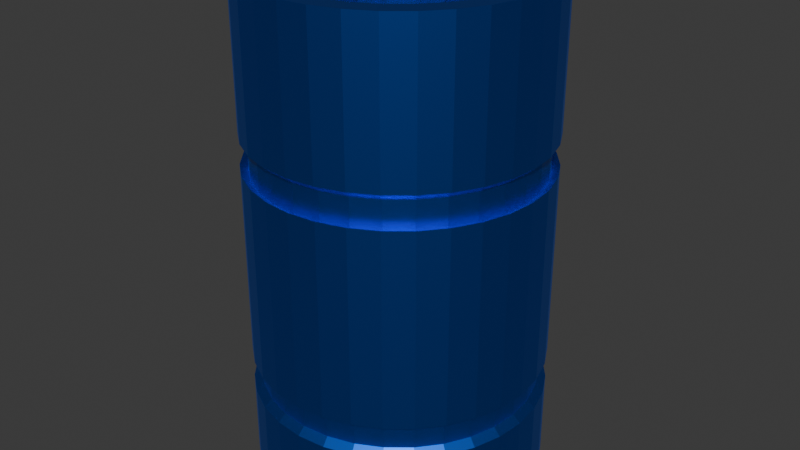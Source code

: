 # Source: contenedor.blend  (saved by Blender 4.1.24; exported with 4.5.12 LTS)
import bpy
from mathutils import Matrix  # noqa: F401  (used for matrix-valued properties, if any)

bpy.ops.wm.read_factory_settings(use_empty=True)
scene = bpy.context.scene
scene.name = 'Scene'

# ---- collections
col_collection = bpy.data.collections.new('Collection'); scene.collection.children.link(col_collection)

# ---- materials (node trees are filled in below, after node groups)
mat_material_001 = bpy.data.materials.new('Material.001')
mat_material_001.use_transparent_shadow = False

# ---- material node trees
mat_material_001.use_nodes = True; mat_material_001.node_tree.nodes.clear()
_N = mat_material_001.node_tree.nodes; _L = mat_material_001.node_tree.links
n0 = _N.new('ShaderNodeBsdfPrincipled'); n0.name = 'Principled BSDF'; n0.location = (10, 300)
n0.inputs[0].default_value = (0.01725, 0.1935, 1.0, 1.0)
n0.inputs[1].default_value = 1.0
n0.inputs[2].default_value = 0.3899
n0.inputs[3].default_value = 1.0
n0.inputs[13].default_value = 0.4771
n0.inputs[25].default_value = 0.5092
n0.inputs[27].default_value = (0.03023, 0.2598, 1.0, 1.0)
n1 = _N.new('ShaderNodeOutputMaterial'); n1.name = 'Material Output'; n1.location = (300, 300)
_L.new(n0.outputs[0], n1.inputs[0])
n1.is_active_output = True

# ---- world
world_world = bpy.data.worlds.new('World'); scene.world = world_world
world_world.use_nodes = True; world_world.node_tree.nodes.clear()
_N = world_world.node_tree.nodes; _L = world_world.node_tree.links
n0 = _N.new('ShaderNodeOutputWorld'); n0.name = 'World Output'; n0.location = (300, 300)
n1 = _N.new('ShaderNodeBackground'); n1.name = 'Background'; n1.location = (10, 300)
n1.inputs[0].default_value = (0.05088, 0.05088, 0.05088, 1.0)
_L.new(n1.outputs[0], n0.inputs[0])
n0.is_active_output = True
world_world.color = (0.05088, 0.05088, 0.05088)
world_world.use_sun_shadow = False
world_world.sun_shadow_jitter_overblur = 0.0

# ---- meshes
me_cylinder = bpy.data.meshes.new('Cylinder')
me_cylinder.from_pydata([(0.0, 1.0, -1.0), (0.0, 0.8675, 1.0), (0.1951, 0.9808, -1.0), (0.1692, 0.8508, 1.0), (0.3827, 0.9239, -1.0), (0.332, 0.8014, 1.0), (0.5556, 0.8315, -1.0), (0.4819, 0.7213, 1.0), (0.7071, 0.7071, -1.0), (0.6134, 0.6134, 1.0), (0.8315, 0.5556, -1.0), (0.7213, 0.4819, 1.0), (0.9239, 0.3827, -1.0), (0.8014, 0.332, 1.0), (0.9808, 0.1951, -1.0), (0.8508, 0.1692, 1.0), (1.0, 0.0, -1.0), (0.8675, 0.0, 1.0), (0.9808, -0.1951, -1.0), (0.8508, -0.1692, 1.0), (0.9239, -0.3827, -1.0), (0.8014, -0.332, 1.0), (0.8315, -0.5556, -1.0), (0.7213, -0.4819, 1.0), (0.7071, -0.7071, -1.0), (0.6134, -0.6134, 1.0), (0.5556, -0.8315, -1.0), (0.4819, -0.7213, 1.0), (0.3827, -0.9239, -1.0), (0.332, -0.8014, 1.0), (0.1951, -0.9808, -1.0), (0.1692, -0.8508, 1.0), (0.0, -1.0, -1.0), (0.0, -0.8675, 1.0), (-0.1951, -0.9808, -1.0), (-0.1692, -0.8508, 1.0), (-0.3827, -0.9239, -1.0), (-0.332, -0.8014, 1.0), (-0.5556, -0.8315, -1.0), (-0.4819, -0.7213, 1.0), (-0.7071, -0.7071, -1.0), (-0.6134, -0.6134, 1.0), (-0.8315, -0.5556, -1.0), (-0.7213, -0.4819, 1.0), (-0.9239, -0.3827, -1.0), (-0.8014, -0.332, 1.0), (-0.9808, -0.1951, -1.0), (-0.8508, -0.1692, 1.0), (-1.0, 0.0, -1.0), (-0.8675, 0.0, 1.0), (-0.9808, 0.1951, -1.0), (-0.8508, 0.1692, 1.0), (-0.9239, 0.3827, -1.0), (-0.8014, 0.332, 1.0), (-0.8315, 0.5556, -1.0), (-0.7213, 0.4819, 1.0), (-0.7071, 0.7071, -1.0), (-0.6134, 0.6134, 1.0), (-0.5556, 0.8315, -1.0), (-0.4819, 0.7213, 1.0), (-0.3827, 0.9239, -1.0), (-0.332, 0.8014, 1.0), (-0.1951, 0.9808, -1.0), (-0.1692, 0.8508, 1.0), (0.1951, 0.9808, 1.0), (0.0, 1.0, 1.0), (0.3827, 0.9239, 1.0), (0.5556, 0.8315, 1.0), (0.7071, 0.7071, 1.0), (0.8315, 0.5556, 1.0), (0.9239, 0.3827, 1.0), (0.9808, 0.1951, 1.0), (1.0, 0.0, 1.0), (0.9808, -0.1951, 1.0), (0.9239, -0.3827, 1.0), (0.8315, -0.5556, 1.0), (0.7071, -0.7071, 1.0), (0.5556, -0.8315, 1.0), (0.3827, -0.9239, 1.0), (0.1951, -0.9808, 1.0), (0.0, -1.0, 1.0), (-0.1951, -0.9808, 1.0), (-0.3827, -0.9239, 1.0), (-0.5556, -0.8315, 1.0), (-0.7071, -0.7071, 1.0), (-0.8315, -0.5556, 1.0), (-0.9239, -0.3827, 1.0), (-0.9808, -0.1951, 1.0), (-1.0, 0.0, 1.0), (-0.9808, 0.1951, 1.0), (-0.9239, 0.3827, 1.0), (-0.8315, 0.5556, 1.0), (-0.7071, 0.7071, 1.0), (-0.5556, 0.8315, 1.0), (-0.3827, 0.9239, 1.0), (-0.1951, 0.9808, 1.0), (0.1692, 0.8508, 1.0), (0.0, 0.8675, 1.0), (0.332, 0.8014, 1.0), (0.4819, 0.7213, 1.0), (0.6134, 0.6134, 1.0), (0.7213, 0.4819, 1.0), (0.8014, 0.332, 1.0), (0.8508, 0.1692, 1.0), (0.8675, 0.0, 1.0), (0.8508, -0.1692, 1.0), (0.8014, -0.332, 1.0), (0.7213, -0.4819, 1.0), (0.6134, -0.6134, 1.0), (0.4819, -0.7213, 1.0), (0.332, -0.8014, 1.0), (0.1692, -0.8508, 1.0), (0.0, -0.8675, 1.0), (-0.1692, -0.8508, 1.0), (-0.332, -0.8014, 1.0), (-0.4819, -0.7213, 1.0), (-0.6134, -0.6134, 1.0), (-0.7213, -0.4819, 1.0), (-0.8014, -0.332, 1.0), (-0.8508, -0.1692, 1.0), (-0.8675, 0.0, 1.0), (-0.8508, 0.1692, 1.0), (-0.8014, 0.332, 1.0), (-0.7213, 0.4819, 1.0), (-0.6134, 0.6134, 1.0), (-0.4819, 0.7213, 1.0), (-0.332, 0.8014, 1.0), (-0.1692, 0.8508, 1.0), (0.0, 1.0, 0.4024), (0.1951, 0.9808, 0.4024), (0.3827, 0.9239, 0.4024), (0.5556, 0.8315, 0.4024), (0.7071, 0.7071, 0.4024), (0.8315, 0.5556, 0.4024), (0.9239, 0.3827, 0.4024), (0.9808, 0.1951, 0.4024), (1.0, 0.0, 0.4024), (0.9808, -0.1951, 0.4024), (0.9239, -0.3827, 0.4024), (0.8315, -0.5556, 0.4024), (0.7071, -0.7071, 0.4024), (0.5556, -0.8315, 0.4024), (0.3827, -0.9239, 0.4024), (0.1951, -0.9808, 0.4024), (0.0, -1.0, 0.4024), (-0.1951, -0.9808, 0.4024), (-0.3827, -0.9239, 0.4024), (-0.5556, -0.8315, 0.4024), (-0.7071, -0.7071, 0.4024), (-0.8315, -0.5556, 0.4024), (-0.9239, -0.3827, 0.4024), (-0.9808, -0.1951, 0.4024), (-1.0, 0.0, 0.4024), (-0.9808, 0.1951, 0.4024), (-0.9239, 0.3827, 0.4024), (-0.8315, 0.5556, 0.4024), (-0.7071, 0.7071, 0.4024), (-0.5556, 0.8315, 0.4024), (-0.3827, 0.9239, 0.4024), (-0.1951, 0.9808, 0.4024), (0.1951, 0.9808, 0.2763), (0.3827, 0.9239, 0.2763), (0.5556, 0.8315, 0.2763), (0.7071, 0.7071, 0.2763), (0.8315, 0.5556, 0.2763), (0.9239, 0.3827, 0.2763), (0.9808, 0.1951, 0.2763), (1.0, 0.0, 0.2763), (0.9808, -0.1951, 0.2763), (0.9239, -0.3827, 0.2763), (0.8315, -0.5556, 0.2763), (0.7071, -0.7071, 0.2763), (0.5556, -0.8315, 0.2763), (0.3827, -0.9239, 0.2763), (0.1951, -0.9808, 0.2763), (0.0, -1.0, 0.2763), (-0.1951, -0.9808, 0.2763), (-0.3827, -0.9239, 0.2763), (-0.5556, -0.8315, 0.2763), (-0.7071, -0.7071, 0.2763), (-0.8315, -0.5556, 0.2763), (-0.9239, -0.3827, 0.2763), (-0.9808, -0.1951, 0.2763), (-1.0, 0.0, 0.2763), (-0.9808, 0.1951, 0.2763), (-0.9239, 0.3827, 0.2763), (-0.8315, 0.5556, 0.2763), (-0.7071, 0.7071, 0.2763), (-0.5556, 0.8315, 0.2763), (-0.3827, 0.9239, 0.2763), (-0.1951, 0.9808, 0.2763), (0.0, 1.0, 0.2763), (0.1951, 0.9808, -0.6459), (0.3827, 0.9239, -0.6459), (0.5556, 0.8315, -0.6459), (0.7071, 0.7071, -0.6459), (0.8315, 0.5556, -0.6459), (0.9239, 0.3827, -0.6459), (0.9808, 0.1951, -0.6459), (1.0, 0.0, -0.6459), (0.9808, -0.1951, -0.6459), (0.9239, -0.3827, -0.6459), (0.8315, -0.5556, -0.6459), (0.7071, -0.7071, -0.6459), (0.5556, -0.8315, -0.6459), (0.3827, -0.9239, -0.6459), (0.1951, -0.9808, -0.6459), (0.0, -1.0, -0.6459), (-0.1951, -0.9808, -0.6459), (-0.3827, -0.9239, -0.6459), (-0.5556, -0.8315, -0.6459), (-0.7071, -0.7071, -0.6459), (-0.8315, -0.5556, -0.6459), (-0.9239, -0.3827, -0.6459), (-0.9808, -0.1951, -0.6459), (-1.0, 0.0, -0.6459), (-0.9808, 0.1951, -0.6459), (-0.9239, 0.3827, -0.6459), (-0.8315, 0.5556, -0.6459), (-0.7071, 0.7071, -0.6459), (-0.5556, 0.8315, -0.6459), (-0.3827, 0.9239, -0.6459), (-0.1951, 0.9808, -0.6459), (0.0, 1.0, -0.6459), (0.0, 1.0, -0.5135), (0.1951, 0.9808, -0.5135), (0.3827, 0.9239, -0.5135), (0.5556, 0.8315, -0.5135), (0.7071, 0.7071, -0.5135), (0.8315, 0.5556, -0.5135), (0.9239, 0.3827, -0.5135), (0.9808, 0.1951, -0.5135), (1.0, 0.0, -0.5135), (0.9808, -0.1951, -0.5135), (0.9239, -0.3827, -0.5135), (0.8315, -0.5556, -0.5135), (0.7071, -0.7071, -0.5135), (0.5556, -0.8315, -0.5135), (0.3827, -0.9239, -0.5135), (0.1951, -0.9808, -0.5135), (0.0, -1.0, -0.5135), (-0.1951, -0.9808, -0.5135), (-0.3827, -0.9239, -0.5135), (-0.5556, -0.8315, -0.5135), (-0.7071, -0.7071, -0.5135), (-0.8315, -0.5556, -0.5135), (-0.9239, -0.3827, -0.5135), (-0.9808, -0.1951, -0.5135), (-1.0, 0.0, -0.5135), (-0.9808, 0.1951, -0.5135), (-0.9239, 0.3827, -0.5135), (-0.8315, 0.5556, -0.5135), (-0.7071, 0.7071, -0.5135), (-0.5556, 0.8315, -0.5135), (-0.3827, 0.9239, -0.5135), (-0.1951, 0.9808, -0.5135), (5.03e-10, 0.9478, 0.2556), (5.03e-10, 0.9478, 0.3751), (-0.1849, 0.9296, 0.3751), (-0.3627, 0.8757, 0.3751), (-0.5266, 0.7881, 0.3751), (-0.6702, 0.6702, 0.3751), (-0.7881, 0.5266, 0.3751), (-0.8757, 0.3627, 0.3751), (-0.9296, 0.1849, 0.3751), (-0.9478, 1.219e-10, 0.3751), (-0.9296, -0.1849, 0.3751), (-0.8757, -0.3627, 0.3751), (-0.7881, -0.5266, 0.3751), (-0.6702, -0.6702, 0.3751), (-0.5266, -0.7881, 0.3751), (-0.3627, -0.8757, 0.3751), (-0.1849, -0.9296, 0.3751), (5.03e-10, -0.9478, 0.3751), (0.1849, -0.9296, 0.3751), (0.3627, -0.8757, 0.3751), (0.5266, -0.7881, 0.3751), (0.6702, -0.6702, 0.3751), (0.7881, -0.5266, 0.3751), (0.8757, -0.3627, 0.3751), (0.9296, -0.1849, 0.3751), (0.9478, 1.219e-10, 0.3751), (0.9296, 0.1849, 0.3751), (0.8757, 0.3627, 0.3751), (0.7881, 0.5266, 0.3751), (0.6702, 0.6702, 0.3751), (0.5266, 0.7881, 0.3751), (0.3627, 0.8757, 0.3751), (0.1849, 0.9296, 0.3751), (0.1849, 0.9296, 0.2556), (0.3627, 0.8757, 0.2556), (0.5266, 0.7881, 0.2556), (0.6702, 0.6702, 0.2556), (0.7881, 0.5266, 0.2556), (0.8757, 0.3627, 0.2556), (0.9296, 0.1849, 0.2556), (0.9478, 1.219e-10, 0.2556), (0.9296, -0.1849, 0.2556), (0.8757, -0.3627, 0.2556), (0.7881, -0.5266, 0.2556), (0.6702, -0.6702, 0.2556), (0.5266, -0.7881, 0.2556), (0.3627, -0.8757, 0.2556), (0.1849, -0.9296, 0.2556), (5.03e-10, -0.9478, 0.2556), (-0.1849, -0.9296, 0.2556), (-0.3627, -0.8757, 0.2556), (-0.5266, -0.7881, 0.2556), (-0.6702, -0.6702, 0.2556), (-0.7881, -0.5266, 0.2556), (-0.8757, -0.3627, 0.2556), (-0.9296, -0.1849, 0.2556), (-0.9478, 1.219e-10, 0.2556), (-0.9296, 0.1849, 0.2556), (-0.8757, 0.3627, 0.2556), (-0.7881, 0.5266, 0.2556), (-0.6702, 0.6702, 0.2556), (-0.5266, 0.7881, 0.2556), (-0.3627, 0.8757, 0.2556), (-0.1849, 0.9296, 0.2556), (0.1849, 0.9296, -0.493), (0.1849, 0.9296, -0.6184), (0.3627, 0.8757, -0.493), (0.3627, 0.8757, -0.6184), (0.5266, 0.7881, -0.493), (0.5266, 0.7881, -0.6184), (0.6702, 0.6702, -0.493), (0.6702, 0.6702, -0.6184), (0.7881, 0.5266, -0.493), (0.7881, 0.5266, -0.6184), (0.8757, 0.3627, -0.493), (0.8757, 0.3627, -0.6184), (0.9296, 0.1849, -0.493), (0.9296, 0.1849, -0.6184), (0.9478, 1.219e-10, -0.493), (0.9478, 1.219e-10, -0.6184), (0.9296, -0.1849, -0.493), (0.9296, -0.1849, -0.6184), (0.8757, -0.3627, -0.493), (0.8757, -0.3627, -0.6184), (0.7881, -0.5266, -0.493), (0.7881, -0.5266, -0.6184), (0.6702, -0.6702, -0.493), (0.6702, -0.6702, -0.6184), (0.5266, -0.7881, -0.493), (0.5266, -0.7881, -0.6184), (0.3627, -0.8757, -0.493), (0.3627, -0.8757, -0.6184), (0.1849, -0.9296, -0.493), (0.1849, -0.9296, -0.6184), (5.03e-10, -0.9478, -0.493), (5.03e-10, -0.9478, -0.6184), (-0.1849, -0.9296, -0.493), (-0.1849, -0.9296, -0.6184), (-0.3627, -0.8757, -0.493), (-0.3627, -0.8757, -0.6184), (-0.5266, -0.7881, -0.493), (-0.5266, -0.7881, -0.6184), (-0.6702, -0.6702, -0.493), (-0.6702, -0.6702, -0.6184), (-0.7881, -0.5266, -0.493), (-0.7881, -0.5266, -0.6184), (-0.8757, -0.3627, -0.493), (-0.8757, -0.3627, -0.6184), (-0.9296, -0.1849, -0.493), (-0.9296, -0.1849, -0.6184), (-0.9478, 1.219e-10, -0.493), (-0.9478, 1.219e-10, -0.6184), (-0.9296, 0.1849, -0.493), (-0.9296, 0.1849, -0.6184), (-0.8757, 0.3627, -0.493), (-0.8757, 0.3627, -0.6184), (-0.7881, 0.5266, -0.493), (-0.7881, 0.5266, -0.6184), (-0.6702, 0.6702, -0.493), (-0.6702, 0.6702, -0.6184), (-0.5266, 0.7881, -0.493), (-0.5266, 0.7881, -0.6184), (-0.3627, 0.8757, -0.493), (-0.3627, 0.8757, -0.6184), (-0.1849, 0.9296, -0.493), (-0.1849, 0.9296, -0.6184), (5.03e-10, 0.9478, -0.6184), (5.03e-10, 0.9478, -0.493), (0.0, 1.0, 0.9787), (0.1951, 0.9808, 0.9787), (0.3827, 0.9239, 0.9787), (0.5556, 0.8315, 0.9787), (0.7071, 0.7071, 0.9787), (0.8315, 0.5556, 0.9787), (0.9239, 0.3827, 0.9787), (0.9808, 0.1951, 0.9787), (1.0, 0.0, 0.9787), (0.9808, -0.1951, 0.9787), (0.9239, -0.3827, 0.9787), (0.8315, -0.5556, 0.9787), (0.7071, -0.7071, 0.9787), (0.5556, -0.8315, 0.9787), (0.3827, -0.9239, 0.9787), (0.1951, -0.9808, 0.9787), (0.0, -1.0, 0.9787), (-0.1951, -0.9808, 0.9787), (-0.3827, -0.9239, 0.9787), (-0.5556, -0.8315, 0.9787), (-0.7071, -0.7071, 0.9787), (-0.8315, -0.5556, 0.9787), (-0.9239, -0.3827, 0.9787), (-0.9808, -0.1951, 0.9787), (-1.0, 0.0, 0.9787), (-0.9808, 0.1951, 0.9787), (-0.9239, 0.3827, 0.9787), (-0.8315, 0.5556, 0.9787), (-0.7071, 0.7071, 0.9787), (-0.5556, 0.8315, 0.9787), (-0.3827, 0.9239, 0.9787), (-0.1951, 0.9808, 0.9787), (0.1951, 0.9808, -1.0), (0.3827, 0.9239, -1.0), (0.5556, 0.8315, -1.0), (0.7071, 0.7071, -1.0), (0.8315, 0.5556, -1.0), (0.9239, 0.3827, -1.0), (0.9808, 0.1951, -1.0), (1.0, 0.0, -1.0), (0.9808, -0.1951, -1.0), (0.9239, -0.3827, -1.0), (0.8315, -0.5556, -1.0), (0.7071, -0.7071, -1.0), (0.5556, -0.8315, -1.0), (0.3827, -0.9239, -1.0), (0.1951, -0.9808, -1.0), (0.0, -1.0, -1.0), (-0.1951, -0.9808, -1.0), (-0.3827, -0.9239, -1.0), (-0.5556, -0.8315, -1.0), (-0.7071, -0.7071, -1.0), (-0.8315, -0.5556, -1.0), (-0.9239, -0.3827, -1.0), (-0.9808, -0.1951, -1.0), (-1.0, 0.0, -1.0), (-0.9808, 0.1951, -1.0), (-0.9239, 0.3827, -1.0), (-0.8315, 0.5556, -1.0), (-0.7071, 0.7071, -1.0), (-0.5556, 0.8315, -1.0), (-0.3827, 0.9239, -1.0), (-0.1951, 0.9808, -1.0), (0.0, 1.0, -1.0)], [], [(384, 65, 64, 385), (385, 64, 66, 386), (386, 66, 67, 387), (387, 67, 68, 388), (388, 68, 69, 389), (389, 69, 70, 390), (390, 70, 71, 391), (391, 71, 72, 392), (392, 72, 73, 393), (393, 73, 74, 394), (394, 74, 75, 395), (395, 75, 76, 396), (396, 76, 77, 397), (397, 77, 78, 398), (398, 78, 79, 399), (399, 79, 80, 400), (400, 80, 81, 401), (401, 81, 82, 402), (402, 82, 83, 403), (403, 83, 84, 404), (404, 84, 85, 405), (405, 85, 86, 406), (406, 86, 87, 407), (407, 87, 88, 408), (408, 88, 89, 409), (409, 89, 90, 410), (410, 90, 91, 411), (411, 91, 92, 412), (412, 92, 93, 413), (413, 93, 94, 414), (11, 9, 100, 101), (414, 94, 95, 415), (415, 95, 65, 384), (0, 2, 4, 6, 8, 10, 12, 14, 16, 18, 20, 22, 24, 26, 28, 30, 32, 34, 36, 38, 40, 42, 44, 46, 48, 50, 52, 54, 56, 58, 60, 62), (1, 3, 64, 65), (3, 5, 66, 64), (5, 7, 67, 66), (7, 9, 68, 67), (9, 11, 69, 68), (11, 13, 70, 69), (13, 15, 71, 70), (15, 17, 72, 71), (17, 19, 73, 72), (19, 21, 74, 73), (21, 23, 75, 74), (23, 25, 76, 75), (25, 27, 77, 76), (27, 29, 78, 77), (29, 31, 79, 78), (31, 33, 80, 79), (33, 35, 81, 80), (35, 37, 82, 81), (37, 39, 83, 82), (39, 41, 84, 83), (41, 43, 85, 84), (43, 45, 86, 85), (45, 47, 87, 86), (47, 49, 88, 87), (49, 51, 89, 88), (51, 53, 90, 89), (53, 55, 91, 90), (55, 57, 92, 91), (57, 59, 93, 92), (59, 61, 94, 93), (61, 63, 95, 94), (63, 1, 65, 95), (1, 63, 127, 97), (39, 37, 114, 115), (13, 11, 101, 102), (41, 39, 115, 116), (15, 13, 102, 103), (43, 41, 116, 117), (17, 15, 103, 104), (45, 43, 117, 118), (19, 17, 104, 105), (47, 45, 118, 119), (21, 19, 105, 106), (49, 47, 119, 120), (23, 21, 106, 107), (51, 49, 120, 121), (25, 23, 107, 108), (53, 51, 121, 122), (27, 25, 108, 109), (55, 53, 122, 123), (29, 27, 109, 110), (3, 1, 97, 96), (57, 55, 123, 124), (31, 29, 110, 111), (5, 3, 96, 98), (59, 57, 124, 125), (33, 31, 111, 112), (7, 5, 98, 99), (61, 59, 125, 126), (35, 33, 112, 113), (9, 7, 99, 100), (63, 61, 126, 127), (37, 35, 113, 114), (205, 204, 345, 347), (250, 251, 372, 370), (190, 189, 318, 319), (206, 205, 347, 349), (251, 252, 374, 372), (189, 188, 317, 318), (207, 206, 349, 351), (252, 253, 376, 374), (188, 187, 316, 317), (208, 207, 351, 353), (253, 254, 378, 376), (187, 186, 315, 316), (209, 208, 353, 355), (254, 255, 380, 378), (186, 185, 314, 315), (210, 209, 355, 357), (255, 224, 383, 380), (185, 184, 313, 314), (211, 210, 357, 359), (184, 183, 312, 313), (212, 211, 359, 361), (183, 182, 311, 312), (213, 212, 361, 363), (182, 181, 310, 311), (214, 213, 363, 365), (181, 180, 309, 310), (215, 214, 365, 367), (180, 179, 308, 309), (216, 215, 367, 369), (179, 178, 307, 308), (217, 216, 369, 371), (128, 129, 288, 257), (224, 191, 160, 225), (225, 160, 161, 226), (226, 161, 162, 227), (227, 162, 163, 228), (228, 163, 164, 229), (229, 164, 165, 230), (230, 165, 166, 231), (231, 166, 167, 232), (232, 167, 168, 233), (233, 168, 169, 234), (234, 169, 170, 235), (235, 170, 171, 236), (236, 171, 172, 237), (237, 172, 173, 238), (238, 173, 174, 239), (239, 174, 175, 240), (240, 175, 176, 241), (241, 176, 177, 242), (242, 177, 178, 243), (243, 178, 179, 244), (244, 179, 180, 245), (245, 180, 181, 246), (246, 181, 182, 247), (247, 182, 183, 248), (248, 183, 184, 249), (249, 184, 185, 250), (250, 185, 186, 251), (251, 186, 187, 252), (252, 187, 188, 253), (253, 188, 189, 254), (254, 189, 190, 255), (255, 190, 191, 224), (446, 222, 223, 447), (445, 221, 222, 446), (444, 220, 221, 445), (443, 219, 220, 444), (442, 218, 219, 443), (441, 217, 218, 442), (440, 216, 217, 441), (439, 215, 216, 440), (438, 214, 215, 439), (437, 213, 214, 438), (436, 212, 213, 437), (435, 211, 212, 436), (434, 210, 211, 435), (433, 209, 210, 434), (432, 208, 209, 433), (431, 207, 208, 432), (430, 206, 207, 431), (429, 205, 206, 430), (428, 204, 205, 429), (427, 203, 204, 428), (426, 202, 203, 427), (425, 201, 202, 426), (424, 200, 201, 425), (423, 199, 200, 424), (422, 198, 199, 423), (421, 197, 198, 422), (420, 196, 197, 421), (419, 195, 196, 420), (418, 194, 195, 419), (417, 193, 194, 418), (416, 192, 193, 417), (447, 223, 192, 416), (178, 177, 306, 307), (218, 217, 371, 373), (129, 130, 287, 288), (177, 176, 305, 306), (219, 218, 373, 375), (130, 131, 286, 287), (176, 175, 304, 305), (220, 219, 375, 377), (131, 132, 285, 286), (175, 174, 303, 304), (221, 220, 377, 379), (132, 133, 284, 285), (174, 173, 302, 303), (222, 221, 379, 381), (133, 134, 283, 284), (173, 172, 301, 302), (223, 222, 381, 382), (134, 135, 282, 283), (172, 171, 300, 301), (135, 136, 281, 282), (171, 170, 299, 300), (136, 137, 280, 281), (170, 169, 298, 299), (137, 138, 279, 280), (169, 168, 297, 298), (138, 139, 278, 279), (168, 167, 296, 297), (139, 140, 277, 278), (167, 166, 295, 296), (140, 141, 276, 277), (166, 165, 294, 295), (141, 142, 275, 276), (319, 258, 257, 256), (318, 259, 258, 319), (317, 260, 259, 318), (316, 261, 260, 317), (315, 262, 261, 316), (314, 263, 262, 315), (313, 264, 263, 314), (312, 265, 264, 313), (311, 266, 265, 312), (310, 267, 266, 311), (309, 268, 267, 310), (308, 269, 268, 309), (307, 270, 269, 308), (306, 271, 270, 307), (305, 272, 271, 306), (304, 273, 272, 305), (303, 274, 273, 304), (302, 275, 274, 303), (301, 276, 275, 302), (300, 277, 276, 301), (299, 278, 277, 300), (298, 279, 278, 299), (297, 280, 279, 298), (296, 281, 280, 297), (295, 282, 281, 296), (294, 283, 282, 295), (293, 284, 283, 294), (292, 285, 284, 293), (291, 286, 285, 292), (290, 287, 286, 291), (289, 288, 287, 290), (256, 257, 288, 289), (381, 380, 383, 382), (379, 378, 380, 381), (377, 376, 378, 379), (375, 374, 376, 377), (373, 372, 374, 375), (371, 370, 372, 373), (369, 368, 370, 371), (367, 366, 368, 369), (365, 364, 366, 367), (363, 362, 364, 365), (361, 360, 362, 363), (359, 358, 360, 361), (357, 356, 358, 359), (355, 354, 356, 357), (353, 352, 354, 355), (351, 350, 352, 353), (349, 348, 350, 351), (347, 346, 348, 349), (345, 344, 346, 347), (343, 342, 344, 345), (341, 340, 342, 343), (339, 338, 340, 341), (337, 336, 338, 339), (335, 334, 336, 337), (333, 332, 334, 335), (331, 330, 332, 333), (329, 328, 330, 331), (327, 326, 328, 329), (325, 324, 326, 327), (323, 322, 324, 325), (321, 320, 322, 323), (382, 383, 320, 321), (191, 190, 319, 256), (249, 250, 370, 368), (204, 203, 343, 345), (248, 249, 368, 366), (203, 202, 341, 343), (247, 248, 366, 364), (202, 201, 339, 341), (246, 247, 364, 362), (201, 200, 337, 339), (245, 246, 362, 360), (200, 199, 335, 337), (244, 245, 360, 358), (199, 198, 333, 335), (243, 244, 358, 356), (198, 197, 331, 333), (242, 243, 356, 354), (197, 196, 329, 331), (159, 128, 257, 258), (241, 242, 354, 352), (196, 195, 327, 329), (158, 159, 258, 259), (240, 241, 352, 350), (195, 194, 325, 327), (157, 158, 259, 260), (239, 240, 350, 348), (194, 193, 323, 325), (156, 157, 260, 261), (238, 239, 348, 346), (193, 192, 321, 323), (155, 156, 261, 262), (237, 238, 346, 344), (192, 223, 382, 321), (154, 155, 262, 263), (236, 237, 344, 342), (153, 154, 263, 264), (235, 236, 342, 340), (152, 153, 264, 265), (234, 235, 340, 338), (151, 152, 265, 266), (233, 234, 338, 336), (150, 151, 266, 267), (232, 233, 336, 334), (149, 150, 267, 268), (231, 232, 334, 332), (148, 149, 268, 269), (230, 231, 332, 330), (147, 148, 269, 270), (229, 230, 330, 328), (160, 191, 256, 289), (146, 147, 270, 271), (228, 229, 328, 326), (161, 160, 289, 290), (145, 146, 271, 272), (227, 228, 326, 324), (162, 161, 290, 291), (144, 145, 272, 273), (226, 227, 324, 322), (163, 162, 291, 292), (143, 144, 273, 274), (225, 226, 322, 320), (164, 163, 292, 293), (142, 143, 274, 275), (224, 225, 320, 383), (165, 164, 293, 294), (159, 415, 384, 128), (158, 414, 415, 159), (157, 413, 414, 158), (156, 412, 413, 157), (155, 411, 412, 156), (154, 410, 411, 155), (153, 409, 410, 154), (152, 408, 409, 153), (151, 407, 408, 152), (150, 406, 407, 151), (149, 405, 406, 150), (148, 404, 405, 149), (147, 403, 404, 148), (146, 402, 403, 147), (145, 401, 402, 146), (144, 400, 401, 145), (143, 399, 400, 144), (142, 398, 399, 143), (141, 397, 398, 142), (140, 396, 397, 141), (139, 395, 396, 140), (138, 394, 395, 139), (137, 393, 394, 138), (136, 392, 393, 137), (135, 391, 392, 136), (134, 390, 391, 135), (133, 389, 390, 134), (132, 388, 389, 133), (131, 387, 388, 132), (130, 386, 387, 131), (129, 385, 386, 130), (128, 384, 385, 129), (0, 447, 416, 2), (2, 416, 417, 4), (4, 417, 418, 6), (6, 418, 419, 8), (8, 419, 420, 10), (10, 420, 421, 12), (12, 421, 422, 14), (14, 422, 423, 16), (16, 423, 424, 18), (18, 424, 425, 20), (20, 425, 426, 22), (22, 426, 427, 24), (24, 427, 428, 26), (26, 428, 429, 28), (28, 429, 430, 30), (30, 430, 431, 32), (32, 431, 432, 34), (34, 432, 433, 36), (36, 433, 434, 38), (38, 434, 435, 40), (40, 435, 436, 42), (42, 436, 437, 44), (44, 437, 438, 46), (46, 438, 439, 48), (48, 439, 440, 50), (50, 440, 441, 52), (52, 441, 442, 54), (54, 442, 443, 56), (56, 443, 444, 58), (58, 444, 445, 60), (60, 445, 446, 62), (62, 446, 447, 0)])
_uv = me_cylinder.uv_layers.new(name='UVMap')
_uv.uv.foreach_set('vector', [1.0, 0.9947, 1.0, 1.0, 0.9688, 1.0, 0.9688, 0.9947, 0.9688, 0.9947, 0.9688, 1.0, 0.9375, 1.0, 0.9375, 0.9947, 0.9375, 0.9947, 0.9375, 1.0, 0.9062, 1.0, 0.9062, 0.9947, 0.9062, 0.9947, 0.9062, 1.0, 0.875, 1.0, 0.875, 0.9947, 0.875, 0.9947, 0.875, 1.0, 0.8438, 1.0, 0.8438, 0.9947, 0.8438, 0.9947, 0.8438, 1.0, 0.8125, 1.0, 0.8125, 0.9947, 0.8125, 0.9947, 0.8125, 1.0, 0.7812, 1.0, 0.7812, 0.9947, 0.7812, 0.9947, 0.7812, 1.0, 0.75, 1.0, 0.75, 0.9947, 0.75, 0.9947, 0.75, 1.0, 0.7188, 1.0, 0.7188, 0.9947, 0.7188, 0.9947, 0.7188, 1.0, 0.6875, 1.0, 0.6875, 0.9947, 0.6875, 0.9947, 0.6875, 1.0, 0.6562, 1.0, 0.6562, 0.9947, 0.6562, 0.9947, 0.6562, 1.0, 0.625, 1.0, 0.625, 0.9947, 0.625, 0.9947, 0.625, 1.0, 0.5938, 1.0, 0.5938, 0.9947, 0.5938, 0.9947, 0.5938, 1.0, 0.5625, 1.0, 0.5625, 0.9947, 0.5625, 0.9947, 0.5625, 1.0, 0.5312, 1.0, 0.5312, 0.9947, 0.5312, 0.9947, 0.5312, 1.0, 0.5, 1.0, 0.5, 0.9947, 0.5, 0.9947, 0.5, 1.0, 0.4688, 1.0, 0.4688, 0.9947, 0.4688, 0.9947, 0.4688, 1.0, 0.4375, 1.0, 0.4375, 0.9947, 0.4375, 0.9947, 0.4375, 1.0, 0.4062, 1.0, 0.4062, 0.9947, 0.4062, 0.9947, 0.4062, 1.0, 0.375, 1.0, 0.375, 0.9947, 0.375, 0.9947, 0.375, 1.0, 0.3438, 1.0, 0.3438, 0.9947, 0.3438, 0.9947, 0.3438, 1.0, 0.3125, 1.0, 0.3125, 0.9947, 0.3125, 0.9947, 0.3125, 1.0, 0.2812, 1.0, 0.2812, 0.9947, 0.2812, 0.9947, 0.2812, 1.0, 0.25, 1.0, 0.25, 0.9947, 0.25, 0.9947, 0.25, 1.0, 0.2188, 1.0, 0.2188, 0.9947, 0.2188, 0.9947, 0.2188, 1.0, 0.1875, 1.0, 0.1875, 0.9947, 0.1875, 0.9947, 0.1875, 1.0, 0.1562, 1.0, 0.1562, 0.9947, 0.1562, 0.9947, 0.1562, 1.0, 0.125, 1.0, 0.125, 0.9947, 0.125, 0.9947, 0.125, 1.0, 0.09375, 1.0, 0.09375, 0.9947, 0.09375, 0.9947, 0.09375, 1.0, 0.0625, 1.0, 0.0625, 0.9947, 0.4231, 0.3657, 0.3972, 0.3972, 0.3972, 0.3972, 0.4231, 0.3657, 0.0625, 0.9947, 0.0625, 1.0, 0.03125, 1.0, 0.03125, 0.9947, 0.03125, 0.9947, 0.03125, 1.0, 0.0, 1.0, 0.0, 0.9947, 0.75, 0.49, 0.7968, 0.4854, 0.8418, 0.4717, 0.8833, 0.4496, 0.9197, 0.4197, 0.9496, 0.3833, 0.9717, 0.3418, 0.9854, 0.2968, 0.99, 0.25, 0.9854, 0.2032, 0.9717, 0.1582, 0.9496, 0.1167, 0.9197, 0.08029, 0.8833, 0.05045, 0.8418, 0.02827, 0.7968, 0.01461, 0.75, 0.01, 0.7032, 0.01461, 0.6582, 0.02827, 0.6167, 0.05045, 0.5803, 0.08029, 0.5504, 0.1167, 0.5283, 0.1582, 0.5146, 0.2032, 0.51, 0.25, 0.5146, 0.2968, 0.5283, 0.3418, 0.5504, 0.3833, 0.5803, 0.4197, 0.6167, 0.4496, 0.6582, 0.4717, 0.7032, 0.4854, 0.25, 0.4582, 0.2906, 0.4542, 0.2968, 0.4854, 0.25, 0.49, 0.2906, 0.4542, 0.3297, 0.4423, 0.3418, 0.4717, 0.2968, 0.4854, 0.3297, 0.4423, 0.3657, 0.4231, 0.3833, 0.4496, 0.3418, 0.4717, 0.3657, 0.4231, 0.3972, 0.3972, 0.4197, 0.4197, 0.3833, 0.4496, 0.3972, 0.3972, 0.4231, 0.3657, 0.4496, 0.3833, 0.4197, 0.4197, 0.4231, 0.3657, 0.4423, 0.3297, 0.4717, 0.3418, 0.4496, 0.3833, 0.4423, 0.3297, 0.4542, 0.2906, 0.4854, 0.2968, 0.4717, 0.3418, 0.4542, 0.2906, 0.4582, 0.25, 0.49, 0.25, 0.4854, 0.2968, 0.4582, 0.25, 0.4542, 0.2094, 0.4854, 0.2032, 0.49, 0.25, 0.4542, 0.2094, 0.4423, 0.1703, 0.4717, 0.1582, 0.4854, 0.2032, 0.4423, 0.1703, 0.4231, 0.1343, 0.4496, 0.1167, 0.4717, 0.1582, 0.4231, 0.1343, 0.3972, 0.1028, 0.4197, 0.08029, 0.4496, 0.1167, 0.3972, 0.1028, 0.3657, 0.0769, 0.3833, 0.05045, 0.4197, 0.08029, 0.3657, 0.0769, 0.3297, 0.05766, 0.3418, 0.02827, 0.3833, 0.05045, 0.3297, 0.05766, 0.2906, 0.04581, 0.2968, 0.01461, 0.3418, 0.02827, 0.2906, 0.04581, 0.25, 0.04181, 0.25, 0.01, 0.2968, 0.01461, 0.25, 0.04181, 0.2094, 0.04581, 0.2032, 0.01461, 0.25, 0.01, 0.2094, 0.04581, 0.1703, 0.05766, 0.1582, 0.02827, 0.2032, 0.01461, 0.1703, 0.05766, 0.1343, 0.0769, 0.1167, 0.05045, 0.1582, 0.02827, 0.1343, 0.0769, 0.1028, 0.1028, 0.08029, 0.08029, 0.1167, 0.05045, 0.1028, 0.1028, 0.0769, 0.1343, 0.05045, 0.1167, 0.08029, 0.08029, 0.0769, 0.1343, 0.05766, 0.1703, 0.02827, 0.1582, 0.05045, 0.1167, 0.05766, 0.1703, 0.04581, 0.2094, 0.01461, 0.2032, 0.02827, 0.1582, 0.04581, 0.2094, 0.04181, 0.25, 0.01, 0.25, 0.01461, 0.2032, 0.04181, 0.25, 0.04581, 0.2906, 0.01461, 0.2968, 0.01, 0.25, 0.04581, 0.2906, 0.05766, 0.3297, 0.02827, 0.3418, 0.01461, 0.2968, 0.05766, 0.3297, 0.0769, 0.3657, 0.05045, 0.3833, 0.02827, 0.3418, 0.0769, 0.3657, 0.1028, 0.3972, 0.08029, 0.4197, 0.05045, 0.3833, 0.1028, 0.3972, 0.1343, 0.4231, 0.1167, 0.4496, 0.08029, 0.4197, 0.1343, 0.4231, 0.1703, 0.4423, 0.1582, 0.4717, 0.1167, 0.4496, 0.1703, 0.4423, 0.2094, 0.4542, 0.2032, 0.4854, 0.1582, 0.4717, 0.2094, 0.4542, 0.25, 0.4582, 0.25, 0.49, 0.2032, 0.4854, 0.25, 0.4582, 0.2094, 0.4542, 0.2094, 0.4542, 0.25, 0.4582, 0.1343, 0.0769, 0.1703, 0.05766, 0.1703, 0.05766, 0.1343, 0.0769, 0.4423, 0.3297, 0.4231, 0.3657, 0.4231, 0.3657, 0.4423, 0.3297, 0.1028, 0.1028, 0.1343, 0.0769, 0.1343, 0.0769, 0.1028, 0.1028, 0.4542, 0.2906, 0.4423, 0.3297, 0.4423, 0.3297, 0.4542, 0.2906, 0.0769, 0.1343, 0.1028, 0.1028, 0.1028, 0.1028, 0.0769, 0.1343, 0.4582, 0.25, 0.4542, 0.2906, 0.4542, 0.2906, 0.4582, 0.25, 0.05766, 0.1703, 0.0769, 0.1343, 0.0769, 0.1343, 0.05766, 0.1703, 0.4542, 0.2094, 0.4582, 0.25, 0.4582, 0.25, 0.4542, 0.2094, 0.04581, 0.2094, 0.05766, 0.1703, 0.05766, 0.1703, 0.04581, 0.2094, 0.4423, 0.1703, 0.4542, 0.2094, 0.4542, 0.2094, 0.4423, 0.1703, 0.04181, 0.25, 0.04581, 0.2094, 0.04581, 0.2094, 0.04181, 0.25, 0.4231, 0.1343, 0.4423, 0.1703, 0.4423, 0.1703, 0.4231, 0.1343, 0.04581, 0.2906, 0.04181, 0.25, 0.04181, 0.25, 0.04581, 0.2906, 0.3972, 0.1028, 0.4231, 0.1343, 0.4231, 0.1343, 0.3972, 0.1028, 0.05766, 0.3297, 0.04581, 0.2906, 0.04581, 0.2906, 0.05766, 0.3297, 0.3657, 0.0769, 0.3972, 0.1028, 0.3972, 0.1028, 0.3657, 0.0769, 0.0769, 0.3657, 0.05766, 0.3297, 0.05766, 0.3297, 0.0769, 0.3657, 0.3297, 0.05766, 0.3657, 0.0769, 0.3657, 0.0769, 0.3297, 0.05766, 0.2906, 0.4542, 0.25, 0.4582, 0.25, 0.4582, 0.2906, 0.4542, 0.1028, 0.3972, 0.0769, 0.3657, 0.0769, 0.3657, 0.1028, 0.3972, 0.2906, 0.04581, 0.3297, 0.05766, 0.3297, 0.05766, 0.2906, 0.04581, 0.3297, 0.4423, 0.2906, 0.4542, 0.2906, 0.4542, 0.3297, 0.4423, 0.1343, 0.4231, 0.1028, 0.3972, 0.1028, 0.3972, 0.1343, 0.4231, 0.25, 0.04181, 0.2906, 0.04581, 0.2906, 0.04581, 0.25, 0.04181, 0.3657, 0.4231, 0.3297, 0.4423, 0.3297, 0.4423, 0.3657, 0.4231, 0.1703, 0.4423, 0.1343, 0.4231, 0.1343, 0.4231, 0.1703, 0.4423, 0.2094, 0.04581, 0.25, 0.04181, 0.25, 0.04181, 0.2094, 0.04581, 0.3972, 0.3972, 0.3657, 0.4231, 0.3657, 0.4231, 0.3972, 0.3972, 0.2094, 0.4542, 0.1703, 0.4423, 0.1703, 0.4423, 0.2094, 0.4542, 0.1703, 0.05766, 0.2094, 0.04581, 0.2094, 0.04581, 0.1703, 0.05766, 0.5625, 0.5885, 0.5938, 0.5885, 0.5938, 0.5885, 0.5625, 0.5885, 0.1875, 0.6216, 0.1562, 0.6216, 0.1562, 0.6216, 0.1875, 0.6216, 0.03125, 0.8191, 0.0625, 0.8191, 0.0625, 0.8191, 0.03125, 0.8191, 0.5312, 0.5885, 0.5625, 0.5885, 0.5625, 0.5885, 0.5312, 0.5885, 0.1562, 0.6216, 0.125, 0.6216, 0.125, 0.6216, 0.1562, 0.6216, 0.0625, 0.8191, 0.09375, 0.8191, 0.09375, 0.8191, 0.0625, 0.8191, 0.5, 0.5885, 0.5312, 0.5885, 0.5312, 0.5885, 0.5, 0.5885, 0.125, 0.6216, 0.09375, 0.6216, 0.09375, 0.6216, 0.125, 0.6216, 0.09375, 0.8191, 0.125, 0.8191, 0.125, 0.8191, 0.09375, 0.8191, 0.4688, 0.5885, 0.5, 0.5885, 0.5, 0.5885, 0.4688, 0.5885, 0.09375, 0.6216, 0.0625, 0.6216, 0.0625, 0.6216, 0.09375, 0.6216, 0.125, 0.8191, 0.1562, 0.8191, 0.1562, 0.8191, 0.125, 0.8191, 0.4375, 0.5885, 0.4688, 0.5885, 0.4688, 0.5885, 0.4375, 0.5885, 0.0625, 0.6216, 0.03125, 0.6216, 0.03125, 0.6216, 0.0625, 0.6216, 0.1562, 0.8191, 0.1875, 0.8191, 0.1875, 0.8191, 0.1562, 0.8191, 0.4062, 0.5885, 0.4375, 0.5885, 0.4375, 0.5885, 0.4062, 0.5885, 0.03125, 0.6216, 0.0, 0.6216, 0.0, 0.6216, 0.03125, 0.6216, 0.1875, 0.8191, 0.2188, 0.8191, 0.2188, 0.8191, 0.1875, 0.8191, 0.375, 0.5885, 0.4062, 0.5885, 0.4062, 0.5885, 0.375, 0.5885, 0.2188, 0.8191, 0.25, 0.8191, 0.25, 0.8191, 0.2188, 0.8191, 0.3438, 0.5885, 0.375, 0.5885, 0.375, 0.5885, 0.3438, 0.5885, 0.25, 0.8191, 0.2812, 0.8191, 0.2812, 0.8191, 0.25, 0.8191, 0.3125, 0.5885, 0.3438, 0.5885, 0.3438, 0.5885, 0.3125, 0.5885, 0.2812, 0.8191, 0.3125, 0.8191, 0.3125, 0.8191, 0.2812, 0.8191, 0.2812, 0.5885, 0.3125, 0.5885, 0.3125, 0.5885, 0.2812, 0.5885, 0.3125, 0.8191, 0.3438, 0.8191, 0.3438, 0.8191, 0.3125, 0.8191, 0.25, 0.5885, 0.2812, 0.5885, 0.2812, 0.5885, 0.25, 0.5885, 0.3438, 0.8191, 0.375, 0.8191, 0.375, 0.8191, 0.3438, 0.8191, 0.2188, 0.5885, 0.25, 0.5885, 0.25, 0.5885, 0.2188, 0.5885, 0.375, 0.8191, 0.4062, 0.8191, 0.4062, 0.8191, 0.375, 0.8191, 0.1875, 0.5885, 0.2188, 0.5885, 0.2188, 0.5885, 0.1875, 0.5885, 1.0, 0.8506, 0.9688, 0.8506, 0.9688, 0.8506, 1.0, 0.8506, 1.0, 0.6216, 1.0, 0.8191, 0.9688, 0.8191, 0.9688, 0.6216, 0.9688, 0.6216, 0.9688, 0.8191, 0.9375, 0.8191, 0.9375, 0.6216, 0.9375, 0.6216, 0.9375, 0.8191, 0.9062, 0.8191, 0.9062, 0.6216, 0.9062, 0.6216, 0.9062, 0.8191, 0.875, 0.8191, 0.875, 0.6216, 0.875, 0.6216, 0.875, 0.8191, 0.8438, 0.8191, 0.8438, 0.6216, 0.8438, 0.6216, 0.8438, 0.8191, 0.8125, 0.8191, 0.8125, 0.6216, 0.8125, 0.6216, 0.8125, 0.8191, 0.7812, 0.8191, 0.7812, 0.6216, 0.7812, 0.6216, 0.7812, 0.8191, 0.75, 0.8191, 0.75, 0.6216, 0.75, 0.6216, 0.75, 0.8191, 0.7188, 0.8191, 0.7188, 0.6216, 0.7188, 0.6216, 0.7188, 0.8191, 0.6875, 0.8191, 0.6875, 0.6216, 0.6875, 0.6216, 0.6875, 0.8191, 0.6562, 0.8191, 0.6562, 0.6216, 0.6562, 0.6216, 0.6562, 0.8191, 0.625, 0.8191, 0.625, 0.6216, 0.625, 0.6216, 0.625, 0.8191, 0.5938, 0.8191, 0.5938, 0.6216, 0.5938, 0.6216, 0.5938, 0.8191, 0.5625, 0.8191, 0.5625, 0.6216, 0.5625, 0.6216, 0.5625, 0.8191, 0.5312, 0.8191, 0.5312, 0.6216, 0.5312, 0.6216, 0.5312, 0.8191, 0.5, 0.8191, 0.5, 0.6216, 0.5, 0.6216, 0.5, 0.8191, 0.4688, 0.8191, 0.4688, 0.6216, 0.4688, 0.6216, 0.4688, 0.8191, 0.4375, 0.8191, 0.4375, 0.6216, 0.4375, 0.6216, 0.4375, 0.8191, 0.4062, 0.8191, 0.4062, 0.6216, 0.4062, 0.6216, 0.4062, 0.8191, 0.375, 0.8191, 0.375, 0.6216, 0.375, 0.6216, 0.375, 0.8191, 0.3438, 0.8191, 0.3438, 0.6216, 0.3438, 0.6216, 0.3438, 0.8191, 0.3125, 0.8191, 0.3125, 0.6216, 0.3125, 0.6216, 0.3125, 0.8191, 0.2812, 0.8191, 0.2812, 0.6216, 0.2812, 0.6216, 0.2812, 0.8191, 0.25, 0.8191, 0.25, 0.6216, 0.25, 0.6216, 0.25, 0.8191, 0.2188, 0.8191, 0.2188, 0.6216, 0.2188, 0.6216, 0.2188, 0.8191, 0.1875, 0.8191, 0.1875, 0.6216, 0.1875, 0.6216, 0.1875, 0.8191, 0.1562, 0.8191, 0.1562, 0.6216, 0.1562, 0.6216, 0.1562, 0.8191, 0.125, 0.8191, 0.125, 0.6216, 0.125, 0.6216, 0.125, 0.8191, 0.09375, 0.8191, 0.09375, 0.6216, 0.09375, 0.6216, 0.09375, 0.8191, 0.0625, 0.8191, 0.0625, 0.6216, 0.0625, 0.6216, 0.0625, 0.8191, 0.03125, 0.8191, 0.03125, 0.6216, 0.03125, 0.6216, 0.03125, 0.8191, 0.0, 0.8191, 0.0, 0.6216, 0.03125, 0.5, 0.03125, 0.5885, 0.0, 0.5885, 0.0, 0.5, 0.0625, 0.5, 0.0625, 0.5885, 0.03125, 0.5885, 0.03125, 0.5, 0.09375, 0.5, 0.09375, 0.5885, 0.0625, 0.5885, 0.0625, 0.5, 0.125, 0.5, 0.125, 0.5885, 0.09375, 0.5885, 0.09375, 0.5, 0.1562, 0.5, 0.1562, 0.5885, 0.125, 0.5885, 0.125, 0.5, 0.1875, 0.5, 0.1875, 0.5885, 0.1562, 0.5885, 0.1562, 0.5, 0.2188, 0.5, 0.2188, 0.5885, 0.1875, 0.5885, 0.1875, 0.5, 0.25, 0.5, 0.25, 0.5885, 0.2188, 0.5885, 0.2188, 0.5, 0.2812, 0.5, 0.2812, 0.5885, 0.25, 0.5885, 0.25, 0.5, 0.3125, 0.5, 0.3125, 0.5885, 0.2812, 0.5885, 0.2812, 0.5, 0.3438, 0.5, 0.3438, 0.5885, 0.3125, 0.5885, 0.3125, 0.5, 0.375, 0.5, 0.375, 0.5885, 0.3438, 0.5885, 0.3438, 0.5, 0.4062, 0.5, 0.4062, 0.5885, 0.375, 0.5885, 0.375, 0.5, 0.4375, 0.5, 0.4375, 0.5885, 0.4062, 0.5885, 0.4062, 0.5, 0.4688, 0.5, 0.4688, 0.5885, 0.4375, 0.5885, 0.4375, 0.5, 0.5, 0.5, 0.5, 0.5885, 0.4688, 0.5885, 0.4688, 0.5, 0.5312, 0.5, 0.5312, 0.5885, 0.5, 0.5885, 0.5, 0.5, 0.5625, 0.5, 0.5625, 0.5885, 0.5312, 0.5885, 0.5312, 0.5, 0.5938, 0.5, 0.5938, 0.5885, 0.5625, 0.5885, 0.5625, 0.5, 0.625, 0.5, 0.625, 0.5885, 0.5938, 0.5885, 0.5938, 0.5, 0.6562, 0.5, 0.6562, 0.5885, 0.625, 0.5885, 0.625, 0.5, 0.6875, 0.5, 0.6875, 0.5885, 0.6562, 0.5885, 0.6562, 0.5, 0.7188, 0.5, 0.7188, 0.5885, 0.6875, 0.5885, 0.6875, 0.5, 0.75, 0.5, 0.75, 0.5885, 0.7188, 0.5885, 0.7188, 0.5, 0.7812, 0.5, 0.7812, 0.5885, 0.75, 0.5885, 0.75, 0.5, 0.8125, 0.5, 0.8125, 0.5885, 0.7812, 0.5885, 0.7812, 0.5, 0.8438, 0.5, 0.8438, 0.5885, 0.8125, 0.5885, 0.8125, 0.5, 0.875, 0.5, 0.875, 0.5885, 0.8438, 0.5885, 0.8438, 0.5, 0.9062, 0.5, 0.9062, 0.5885, 0.875, 0.5885, 0.875, 0.5, 0.9375, 0.5, 0.9375, 0.5885, 0.9062, 0.5885, 0.9062, 0.5, 0.9688, 0.5, 0.9688, 0.5885, 0.9375, 0.5885, 0.9375, 0.5, 1.0, 0.5, 1.0, 0.5885, 0.9688, 0.5885, 0.9688, 0.5, 0.4062, 0.8191, 0.4375, 0.8191, 0.4375, 0.8191, 0.4062, 0.8191, 0.1562, 0.5885, 0.1875, 0.5885, 0.1875, 0.5885, 0.1562, 0.5885, 0.9688, 0.8506, 0.9375, 0.8506, 0.9375, 0.8506, 0.9688, 0.8506, 0.4375, 0.8191, 0.4688, 0.8191, 0.4688, 0.8191, 0.4375, 0.8191, 0.125, 0.5885, 0.1562, 0.5885, 0.1562, 0.5885, 0.125, 0.5885, 0.9375, 0.8506, 0.9062, 0.8506, 0.9062, 0.8506, 0.9375, 0.8506, 0.4688, 0.8191, 0.5, 0.8191, 0.5, 0.8191, 0.4688, 0.8191, 0.09375, 0.5885, 0.125, 0.5885, 0.125, 0.5885, 0.09375, 0.5885, 0.9062, 0.8506, 0.875, 0.8506, 0.875, 0.8506, 0.9062, 0.8506, 0.5, 0.8191, 0.5312, 0.8191, 0.5312, 0.8191, 0.5, 0.8191, 0.0625, 0.5885, 0.09375, 0.5885, 0.09375, 0.5885, 0.0625, 0.5885, 0.875, 0.8506, 0.8438, 0.8506, 0.8438, 0.8506, 0.875, 0.8506, 0.5312, 0.8191, 0.5625, 0.8191, 0.5625, 0.8191, 0.5312, 0.8191, 0.03125, 0.5885, 0.0625, 0.5885, 0.0625, 0.5885, 0.03125, 0.5885, 0.8438, 0.8506, 0.8125, 0.8506, 0.8125, 0.8506, 0.8438, 0.8506, 0.5625, 0.8191, 0.5938, 0.8191, 0.5938, 0.8191, 0.5625, 0.8191, 0.0, 0.5885, 0.03125, 0.5885, 0.03125, 0.5885, 0.0, 0.5885, 0.8125, 0.8506, 0.7812, 0.8506, 0.7812, 0.8506, 0.8125, 0.8506, 0.5938, 0.8191, 0.625, 0.8191, 0.625, 0.8191, 0.5938, 0.8191, 0.7812, 0.8506, 0.75, 0.8506, 0.75, 0.8506, 0.7812, 0.8506, 0.625, 0.8191, 0.6562, 0.8191, 0.6562, 0.8191, 0.625, 0.8191, 0.75, 0.8506, 0.7188, 0.8506, 0.7188, 0.8506, 0.75, 0.8506, 0.6562, 0.8191, 0.6875, 0.8191, 0.6875, 0.8191, 0.6562, 0.8191, 0.7188, 0.8506, 0.6875, 0.8506, 0.6875, 0.8506, 0.7188, 0.8506, 0.6875, 0.8191, 0.7188, 0.8191, 0.7188, 0.8191, 0.6875, 0.8191, 0.6875, 0.8506, 0.6562, 0.8506, 0.6562, 0.8506, 0.6875, 0.8506, 0.7188, 0.8191, 0.75, 0.8191, 0.75, 0.8191, 0.7188, 0.8191, 0.6562, 0.8506, 0.625, 0.8506, 0.625, 0.8506, 0.6562, 0.8506, 0.75, 0.8191, 0.7812, 0.8191, 0.7812, 0.8191, 0.75, 0.8191, 0.625, 0.8506, 0.5938, 0.8506, 0.5938, 0.8506, 0.625, 0.8506, 0.7812, 0.8191, 0.8125, 0.8191, 0.8125, 0.8191, 0.7812, 0.8191, 0.5938, 0.8506, 0.5625, 0.8506, 0.5625, 0.8506, 0.5938, 0.8506, 0.03125, 0.8191, 0.03125, 0.8506, 0.0, 0.8506, 0.0, 0.8191, 0.0625, 0.8191, 0.0625, 0.8506, 0.03125, 0.8506, 0.03125, 0.8191, 0.09375, 0.8191, 0.09375, 0.8506, 0.0625, 0.8506, 0.0625, 0.8191, 0.125, 0.8191, 0.125, 0.8506, 0.09375, 0.8506, 0.09375, 0.8191, 0.1562, 0.8191, 0.1562, 0.8506, 0.125, 0.8506, 0.125, 0.8191, 0.1875, 0.8191, 0.1875, 0.8506, 0.1562, 0.8506, 0.1562, 0.8191, 0.2188, 0.8191, 0.2188, 0.8506, 0.1875, 0.8506, 0.1875, 0.8191, 0.25, 0.8191, 0.25, 0.8506, 0.2188, 0.8506, 0.2188, 0.8191, 0.2812, 0.8191, 0.2812, 0.8506, 0.25, 0.8506, 0.25, 0.8191, 0.3125, 0.8191, 0.3125, 0.8506, 0.2812, 0.8506, 0.2812, 0.8191, 0.3438, 0.8191, 0.3438, 0.8506, 0.3125, 0.8506, 0.3125, 0.8191, 0.375, 0.8191, 0.375, 0.8506, 0.3438, 0.8506, 0.3438, 0.8191, 0.4062, 0.8191, 0.4062, 0.8506, 0.375, 0.8506, 0.375, 0.8191, 0.4375, 0.8191, 0.4375, 0.8506, 0.4062, 0.8506, 0.4062, 0.8191, 0.4688, 0.8191, 0.4688, 0.8506, 0.4375, 0.8506, 0.4375, 0.8191, 0.5, 0.8191, 0.5, 0.8506, 0.4688, 0.8506, 0.4688, 0.8191, 0.5312, 0.8191, 0.5312, 0.8506, 0.5, 0.8506, 0.5, 0.8191, 0.5625, 0.8191, 0.5625, 0.8506, 0.5312, 0.8506, 0.5312, 0.8191, 0.5938, 0.8191, 0.5938, 0.8506, 0.5625, 0.8506, 0.5625, 0.8191, 0.625, 0.8191, 0.625, 0.8506, 0.5938, 0.8506, 0.5938, 0.8191, 0.6562, 0.8191, 0.6562, 0.8506, 0.625, 0.8506, 0.625, 0.8191, 0.6875, 0.8191, 0.6875, 0.8506, 0.6562, 0.8506, 0.6562, 0.8191, 0.7188, 0.8191, 0.7188, 0.8506, 0.6875, 0.8506, 0.6875, 0.8191, 0.75, 0.8191, 0.75, 0.8506, 0.7188, 0.8506, 0.7188, 0.8191, 0.7812, 0.8191, 0.7812, 0.8506, 0.75, 0.8506, 0.75, 0.8191, 0.8125, 0.8191, 0.8125, 0.8506, 0.7812, 0.8506, 0.7812, 0.8191, 0.8438, 0.8191, 0.8438, 0.8506, 0.8125, 0.8506, 0.8125, 0.8191, 0.875, 0.8191, 0.875, 0.8506, 0.8438, 0.8506, 0.8438, 0.8191, 0.9062, 0.8191, 0.9062, 0.8506, 0.875, 0.8506, 0.875, 0.8191, 0.9375, 0.8191, 0.9375, 0.8506, 0.9062, 0.8506, 0.9062, 0.8191, 0.9688, 0.8191, 0.9688, 0.8506, 0.9375, 0.8506, 0.9375, 0.8191, 1.0, 0.8191, 1.0, 0.8506, 0.9688, 0.8506, 0.9688, 0.8191, 0.03125, 0.5885, 0.03125, 0.6216, 0.0, 0.6216, 0.0, 0.5885, 0.0625, 0.5885, 0.0625, 0.6216, 0.03125, 0.6216, 0.03125, 0.5885, 0.09375, 0.5885, 0.09375, 0.6216, 0.0625, 0.6216, 0.0625, 0.5885, 0.125, 0.5885, 0.125, 0.6216, 0.09375, 0.6216, 0.09375, 0.5885, 0.1562, 0.5885, 0.1562, 0.6216, 0.125, 0.6216, 0.125, 0.5885, 0.1875, 0.5885, 0.1875, 0.6216, 0.1562, 0.6216, 0.1562, 0.5885, 0.2188, 0.5885, 0.2188, 0.6216, 0.1875, 0.6216, 0.1875, 0.5885, 0.25, 0.5885, 0.25, 0.6216, 0.2188, 0.6216, 0.2188, 0.5885, 0.2812, 0.5885, 0.2812, 0.6216, 0.25, 0.6216, 0.25, 0.5885, 0.3125, 0.5885, 0.3125, 0.6216, 0.2812, 0.6216, 0.2812, 0.5885, 0.3438, 0.5885, 0.3438, 0.6216, 0.3125, 0.6216, 0.3125, 0.5885, 0.375, 0.5885, 0.375, 0.6216, 0.3438, 0.6216, 0.3438, 0.5885, 0.4062, 0.5885, 0.4062, 0.6216, 0.375, 0.6216, 0.375, 0.5885, 0.4375, 0.5885, 0.4375, 0.6216, 0.4062, 0.6216, 0.4062, 0.5885, 0.4688, 0.5885, 0.4688, 0.6216, 0.4375, 0.6216, 0.4375, 0.5885, 0.5, 0.5885, 0.5, 0.6216, 0.4688, 0.6216, 0.4688, 0.5885, 0.5312, 0.5885, 0.5312, 0.6216, 0.5, 0.6216, 0.5, 0.5885, 0.5625, 0.5885, 0.5625, 0.6216, 0.5312, 0.6216, 0.5312, 0.5885, 0.5938, 0.5885, 0.5938, 0.6216, 0.5625, 0.6216, 0.5625, 0.5885, 0.625, 0.5885, 0.625, 0.6216, 0.5938, 0.6216, 0.5938, 0.5885, 0.6562, 0.5885, 0.6562, 0.6216, 0.625, 0.6216, 0.625, 0.5885, 0.6875, 0.5885, 0.6875, 0.6216, 0.6562, 0.6216, 0.6562, 0.5885, 0.7188, 0.5885, 0.7188, 0.6216, 0.6875, 0.6216, 0.6875, 0.5885, 0.75, 0.5885, 0.75, 0.6216, 0.7188, 0.6216, 0.7188, 0.5885, 0.7812, 0.5885, 0.7812, 0.6216, 0.75, 0.6216, 0.75, 0.5885, 0.8125, 0.5885, 0.8125, 0.6216, 0.7812, 0.6216, 0.7812, 0.5885, 0.8438, 0.5885, 0.8438, 0.6216, 0.8125, 0.6216, 0.8125, 0.5885, 0.875, 0.5885, 0.875, 0.6216, 0.8438, 0.6216, 0.8438, 0.5885, 0.9062, 0.5885, 0.9062, 0.6216, 0.875, 0.6216, 0.875, 0.5885, 0.9375, 0.5885, 0.9375, 0.6216, 0.9062, 0.6216, 0.9062, 0.5885, 0.9688, 0.5885, 0.9688, 0.6216, 0.9375, 0.6216, 0.9375, 0.5885, 1.0, 0.5885, 1.0, 0.6216, 0.9688, 0.6216, 0.9688, 0.5885, 0.0, 0.8191, 0.03125, 0.8191, 0.03125, 0.8191, 0.0, 0.8191, 0.2188, 0.6216, 0.1875, 0.6216, 0.1875, 0.6216, 0.2188, 0.6216, 0.5938, 0.5885, 0.625, 0.5885, 0.625, 0.5885, 0.5938, 0.5885, 0.25, 0.6216, 0.2188, 0.6216, 0.2188, 0.6216, 0.25, 0.6216, 0.625, 0.5885, 0.6562, 0.5885, 0.6562, 0.5885, 0.625, 0.5885, 0.2812, 0.6216, 0.25, 0.6216, 0.25, 0.6216, 0.2812, 0.6216, 0.6562, 0.5885, 0.6875, 0.5885, 0.6875, 0.5885, 0.6562, 0.5885, 0.3125, 0.6216, 0.2812, 0.6216, 0.2812, 0.6216, 0.3125, 0.6216, 0.6875, 0.5885, 0.7188, 0.5885, 0.7188, 0.5885, 0.6875, 0.5885, 0.3438, 0.6216, 0.3125, 0.6216, 0.3125, 0.6216, 0.3438, 0.6216, 0.7188, 0.5885, 0.75, 0.5885, 0.75, 0.5885, 0.7188, 0.5885, 0.375, 0.6216, 0.3438, 0.6216, 0.3438, 0.6216, 0.375, 0.6216, 0.75, 0.5885, 0.7812, 0.5885, 0.7812, 0.5885, 0.75, 0.5885, 0.4062, 0.6216, 0.375, 0.6216, 0.375, 0.6216, 0.4062, 0.6216, 0.7812, 0.5885, 0.8125, 0.5885, 0.8125, 0.5885, 0.7812, 0.5885, 0.4375, 0.6216, 0.4062, 0.6216, 0.4062, 0.6216, 0.4375, 0.6216, 0.8125, 0.5885, 0.8438, 0.5885, 0.8438, 0.5885, 0.8125, 0.5885, 0.03125, 0.8506, 0.0, 0.8506, 0.0, 0.8506, 0.03125, 0.8506, 0.4688, 0.6216, 0.4375, 0.6216, 0.4375, 0.6216, 0.4688, 0.6216, 0.8438, 0.5885, 0.875, 0.5885, 0.875, 0.5885, 0.8438, 0.5885, 0.0625, 0.8506, 0.03125, 0.8506, 0.03125, 0.8506, 0.0625, 0.8506, 0.5, 0.6216, 0.4688, 0.6216, 0.4688, 0.6216, 0.5, 0.6216, 0.875, 0.5885, 0.9062, 0.5885, 0.9062, 0.5885, 0.875, 0.5885, 0.09375, 0.8506, 0.0625, 0.8506, 0.0625, 0.8506, 0.09375, 0.8506, 0.5312, 0.6216, 0.5, 0.6216, 0.5, 0.6216, 0.5312, 0.6216, 0.9062, 0.5885, 0.9375, 0.5885, 0.9375, 0.5885, 0.9062, 0.5885, 0.125, 0.8506, 0.09375, 0.8506, 0.09375, 0.8506, 0.125, 0.8506, 0.5625, 0.6216, 0.5312, 0.6216, 0.5312, 0.6216, 0.5625, 0.6216, 0.9375, 0.5885, 0.9688, 0.5885, 0.9688, 0.5885, 0.9375, 0.5885, 0.1562, 0.8506, 0.125, 0.8506, 0.125, 0.8506, 0.1562, 0.8506, 0.5938, 0.6216, 0.5625, 0.6216, 0.5625, 0.6216, 0.5938, 0.6216, 0.9688, 0.5885, 1.0, 0.5885, 1.0, 0.5885, 0.9688, 0.5885, 0.1875, 0.8506, 0.1562, 0.8506, 0.1562, 0.8506, 0.1875, 0.8506, 0.625, 0.6216, 0.5938, 0.6216, 0.5938, 0.6216, 0.625, 0.6216, 0.2188, 0.8506, 0.1875, 0.8506, 0.1875, 0.8506, 0.2188, 0.8506, 0.6562, 0.6216, 0.625, 0.6216, 0.625, 0.6216, 0.6562, 0.6216, 0.25, 0.8506, 0.2188, 0.8506, 0.2188, 0.8506, 0.25, 0.8506, 0.6875, 0.6216, 0.6562, 0.6216, 0.6562, 0.6216, 0.6875, 0.6216, 0.2812, 0.8506, 0.25, 0.8506, 0.25, 0.8506, 0.2812, 0.8506, 0.7188, 0.6216, 0.6875, 0.6216, 0.6875, 0.6216, 0.7188, 0.6216, 0.3125, 0.8506, 0.2812, 0.8506, 0.2812, 0.8506, 0.3125, 0.8506, 0.75, 0.6216, 0.7188, 0.6216, 0.7188, 0.6216, 0.75, 0.6216, 0.3438, 0.8506, 0.3125, 0.8506, 0.3125, 0.8506, 0.3438, 0.8506, 0.7812, 0.6216, 0.75, 0.6216, 0.75, 0.6216, 0.7812, 0.6216, 0.375, 0.8506, 0.3438, 0.8506, 0.3438, 0.8506, 0.375, 0.8506, 0.8125, 0.6216, 0.7812, 0.6216, 0.7812, 0.6216, 0.8125, 0.6216, 0.4062, 0.8506, 0.375, 0.8506, 0.375, 0.8506, 0.4062, 0.8506, 0.8438, 0.6216, 0.8125, 0.6216, 0.8125, 0.6216, 0.8438, 0.6216, 0.9688, 0.8191, 1.0, 0.8191, 1.0, 0.8191, 0.9688, 0.8191, 0.4375, 0.8506, 0.4062, 0.8506, 0.4062, 0.8506, 0.4375, 0.8506, 0.875, 0.6216, 0.8438, 0.6216, 0.8438, 0.6216, 0.875, 0.6216, 0.9375, 0.8191, 0.9688, 0.8191, 0.9688, 0.8191, 0.9375, 0.8191, 0.4688, 0.8506, 0.4375, 0.8506, 0.4375, 0.8506, 0.4688, 0.8506, 0.9062, 0.6216, 0.875, 0.6216, 0.875, 0.6216, 0.9062, 0.6216, 0.9062, 0.8191, 0.9375, 0.8191, 0.9375, 0.8191, 0.9062, 0.8191, 0.5, 0.8506, 0.4688, 0.8506, 0.4688, 0.8506, 0.5, 0.8506, 0.9375, 0.6216, 0.9062, 0.6216, 0.9062, 0.6216, 0.9375, 0.6216, 0.875, 0.8191, 0.9062, 0.8191, 0.9062, 0.8191, 0.875, 0.8191, 0.5312, 0.8506, 0.5, 0.8506, 0.5, 0.8506, 0.5312, 0.8506, 0.9688, 0.6216, 0.9375, 0.6216, 0.9375, 0.6216, 0.9688, 0.6216, 0.8438, 0.8191, 0.875, 0.8191, 0.875, 0.8191, 0.8438, 0.8191, 0.5625, 0.8506, 0.5312, 0.8506, 0.5312, 0.8506, 0.5625, 0.8506, 1.0, 0.6216, 0.9688, 0.6216, 0.9688, 0.6216, 1.0, 0.6216, 0.8125, 0.8191, 0.8438, 0.8191, 0.8438, 0.8191, 0.8125, 0.8191, 0.03125, 0.8506, 0.03125, 0.9947, 0.0, 0.9947, 0.0, 0.8506, 0.0625, 0.8506, 0.0625, 0.9947, 0.03125, 0.9947, 0.03125, 0.8506, 0.09375, 0.8506, 0.09375, 0.9947, 0.0625, 0.9947, 0.0625, 0.8506, 0.125, 0.8506, 0.125, 0.9947, 0.09375, 0.9947, 0.09375, 0.8506, 0.1562, 0.8506, 0.1562, 0.9947, 0.125, 0.9947, 0.125, 0.8506, 0.1875, 0.8506, 0.1875, 0.9947, 0.1562, 0.9947, 0.1562, 0.8506, 0.2188, 0.8506, 0.2188, 0.9947, 0.1875, 0.9947, 0.1875, 0.8506, 0.25, 0.8506, 0.25, 0.9947, 0.2188, 0.9947, 0.2188, 0.8506, 0.2812, 0.8506, 0.2812, 0.9947, 0.25, 0.9947, 0.25, 0.8506, 0.3125, 0.8506, 0.3125, 0.9947, 0.2812, 0.9947, 0.2812, 0.8506, 0.3438, 0.8506, 0.3438, 0.9947, 0.3125, 0.9947, 0.3125, 0.8506, 0.375, 0.8506, 0.375, 0.9947, 0.3438, 0.9947, 0.3438, 0.8506, 0.4062, 0.8506, 0.4062, 0.9947, 0.375, 0.9947, 0.375, 0.8506, 0.4375, 0.8506, 0.4375, 0.9947, 0.4062, 0.9947, 0.4062, 0.8506, 0.4688, 0.8506, 0.4688, 0.9947, 0.4375, 0.9947, 0.4375, 0.8506, 0.5, 0.8506, 0.5, 0.9947, 0.4688, 0.9947, 0.4688, 0.8506, 0.5312, 0.8506, 0.5312, 0.9947, 0.5, 0.9947, 0.5, 0.8506, 0.5625, 0.8506, 0.5625, 0.9947, 0.5312, 0.9947, 0.5312, 0.8506, 0.5938, 0.8506, 0.5938, 0.9947, 0.5625, 0.9947, 0.5625, 0.8506, 0.625, 0.8506, 0.625, 0.9947, 0.5938, 0.9947, 0.5938, 0.8506, 0.6562, 0.8506, 0.6562, 0.9947, 0.625, 0.9947, 0.625, 0.8506, 0.6875, 0.8506, 0.6875, 0.9947, 0.6562, 0.9947, 0.6562, 0.8506, 0.7188, 0.8506, 0.7188, 0.9947, 0.6875, 0.9947, 0.6875, 0.8506, 0.75, 0.8506, 0.75, 0.9947, 0.7188, 0.9947, 0.7188, 0.8506, 0.7812, 0.8506, 0.7812, 0.9947, 0.75, 0.9947, 0.75, 0.8506, 0.8125, 0.8506, 0.8125, 0.9947, 0.7812, 0.9947, 0.7812, 0.8506, 0.8438, 0.8506, 0.8438, 0.9947, 0.8125, 0.9947, 0.8125, 0.8506, 0.875, 0.8506, 0.875, 0.9947, 0.8438, 0.9947, 0.8438, 0.8506, 0.9062, 0.8506, 0.9062, 0.9947, 0.875, 0.9947, 0.875, 0.8506, 0.9375, 0.8506, 0.9375, 0.9947, 0.9062, 0.9947, 0.9062, 0.8506, 0.9688, 0.8506, 0.9688, 0.9947, 0.9375, 0.9947, 0.9375, 0.8506, 1.0, 0.8506, 1.0, 0.9947, 0.9688, 0.9947, 0.9688, 0.8506, 1.0, 0.5, 1.0, 0.5, 0.9688, 0.5, 0.9688, 0.5, 0.9688, 0.5, 0.9688, 0.5, 0.9375, 0.5, 0.9375, 0.5, 0.9375, 0.5, 0.9375, 0.5, 0.9062, 0.5, 0.9062, 0.5, 0.9062, 0.5, 0.9062, 0.5, 0.875, 0.5, 0.875, 0.5, 0.875, 0.5, 0.875, 0.5, 0.8438, 0.5, 0.8438, 0.5, 0.8438, 0.5, 0.8438, 0.5, 0.8125, 0.5, 0.8125, 0.5, 0.8125, 0.5, 0.8125, 0.5, 0.7812, 0.5, 0.7812, 0.5, 0.7812, 0.5, 0.7812, 0.5, 0.75, 0.5, 0.75, 0.5, 0.75, 0.5, 0.75, 0.5, 0.7188, 0.5, 0.7188, 0.5, 0.7188, 0.5, 0.7188, 0.5, 0.6875, 0.5, 0.6875, 0.5, 0.6875, 0.5, 0.6875, 0.5, 0.6562, 0.5, 0.6562, 0.5, 0.6562, 0.5, 0.6562, 0.5, 0.625, 0.5, 0.625, 0.5, 0.625, 0.5, 0.625, 0.5, 0.5938, 0.5, 0.5938, 0.5, 0.5938, 0.5, 0.5938, 0.5, 0.5625, 0.5, 0.5625, 0.5, 0.5625, 0.5, 0.5625, 0.5, 0.5312, 0.5, 0.5312, 0.5, 0.5312, 0.5, 0.5312, 0.5, 0.5, 0.5, 0.5, 0.5, 0.5, 0.5, 0.5, 0.5, 0.4688, 0.5, 0.4688, 0.5, 0.4688, 0.5, 0.4688, 0.5, 0.4375, 0.5, 0.4375, 0.5, 0.4375, 0.5, 0.4375, 0.5, 0.4062, 0.5, 0.4062, 0.5, 0.4062, 0.5, 0.4062, 0.5, 0.375, 0.5, 0.375, 0.5, 0.375, 0.5, 0.375, 0.5, 0.3438, 0.5, 0.3438, 0.5, 0.3438, 0.5, 0.3438, 0.5, 0.3125, 0.5, 0.3125, 0.5, 0.3125, 0.5, 0.3125, 0.5, 0.2812, 0.5, 0.2812, 0.5, 0.2812, 0.5, 0.2812, 0.5, 0.25, 0.5, 0.25, 0.5, 0.25, 0.5, 0.25, 0.5, 0.2188, 0.5, 0.2188, 0.5, 0.2188, 0.5, 0.2188, 0.5, 0.1875, 0.5, 0.1875, 0.5, 0.1875, 0.5, 0.1875, 0.5, 0.1562, 0.5, 0.1562, 0.5, 0.1562, 0.5, 0.1562, 0.5, 0.125, 0.5, 0.125, 0.5, 0.125, 0.5, 0.125, 0.5, 0.09375, 0.5, 0.09375, 0.5, 0.09375, 0.5, 0.09375, 0.5, 0.0625, 0.5, 0.0625, 0.5, 0.0625, 0.5, 0.0625, 0.5, 0.03125, 0.5, 0.03125, 0.5, 0.03125, 0.5, 0.03125, 0.5, 0.0, 0.5, 0.0, 0.5])
me_cylinder.materials.append(mat_material_001)
me_cylinder.use_mirror_y = True
me_cylinder.update()

# ---- objects
ob_cylinder = bpy.data.objects.new('Cylinder', me_cylinder)

# ---- transforms, parenting, visibility, modifiers, constraints
ob_cylinder.location = (0.0, 0.0, 5.609)
ob_cylinder.scale = (3.19, 3.19, 5.444)
ob_cylinder.use_mesh_mirror_y = True

# ---- collection membership
col_collection.objects.link(ob_cylinder)

# ---- scene / render settings (as saved in the file)
scene.frame_start = 1; scene.frame_end = 250; scene.frame_set(1)
scene.render.engine = 'BLENDER_EEVEE_NEXT'
scene.cycles.sampling_pattern = 'TABULATED_SOBOL'
scene.eevee.ray_tracing_options.trace_max_roughness = 0.0
bpy.context.view_layer.update()

# ---- added for rendering (the .blend has no active camera and no usable light): camera, sun
cam_auto = bpy.data.cameras.new('AutoCamera')
cam_auto.lens = 50.0
cam_auto.sensor_width = 36.0
cam_auto.clip_end = 1000.0
ob_auto_camera = bpy.data.objects.new('AutoCamera', cam_auto)
scene.collection.objects.link(ob_auto_camera)
ob_auto_camera.location = (13.0828, -15.6993, 16.0753)
ob_auto_camera.rotation_euler = (1.09748, -7.21219e-08, 0.694738)
scene.camera = ob_auto_camera
light_auto_sun = bpy.data.lights.new('AutoSun', 'SUN')
light_auto_sun.energy = 3.0
light_auto_sun.angle = 0.0523599
ob_auto_sun = bpy.data.objects.new('AutoSun', light_auto_sun)
scene.collection.objects.link(ob_auto_sun)
ob_auto_sun.rotation_euler = (0.872665, 0.174533, 0.523599)
bpy.context.view_layer.update()
